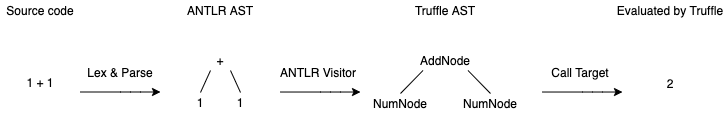

The diagram above was exported from draw.io. Its source (the exported page's mxGraphModel, read from the mxfile embedded in the PNG):
<mxGraphModel dx="983" dy="497" grid="1" gridSize="10" guides="1" tooltips="1" connect="1" arrows="1" fold="1" page="1" pageScale="1" pageWidth="827" pageHeight="1169" math="0" shadow="0">
  <root>
    <mxCell id="0" />
    <mxCell id="1" parent="0" />
    <mxCell id="nc-fv-lFU6VnyHSiTgFd-1" value="1 + 1" style="text;html=1;strokeColor=none;fillColor=none;align=center;verticalAlign=middle;whiteSpace=wrap;rounded=0;" vertex="1" parent="1">
      <mxGeometry x="40" y="102" width="40" height="20" as="geometry" />
    </mxCell>
    <mxCell id="nc-fv-lFU6VnyHSiTgFd-2" value="Source code" style="text;html=1;strokeColor=none;fillColor=none;align=center;verticalAlign=middle;whiteSpace=wrap;rounded=0;" vertex="1" parent="1">
      <mxGeometry x="20" y="30" width="80" height="20" as="geometry" />
    </mxCell>
    <mxCell id="nc-fv-lFU6VnyHSiTgFd-3" value="" style="endArrow=classic;html=1;exitX=1;exitY=0.5;exitDx=0;exitDy=0;" edge="1" parent="1">
      <mxGeometry width="50" height="50" relative="1" as="geometry">
        <mxPoint x="100" y="121.5" as="sourcePoint" />
        <mxPoint x="180" y="121.5" as="targetPoint" />
        <Array as="points">
          <mxPoint x="150" y="121.5" />
        </Array>
      </mxGeometry>
    </mxCell>
    <mxCell id="nc-fv-lFU6VnyHSiTgFd-4" value="Lex &amp;amp; Parse" style="text;html=1;strokeColor=none;fillColor=none;align=center;verticalAlign=middle;whiteSpace=wrap;rounded=0;" vertex="1" parent="1">
      <mxGeometry x="100" y="92" width="80" height="20" as="geometry" />
    </mxCell>
    <mxCell id="nc-fv-lFU6VnyHSiTgFd-6" value="+" style="text;html=1;strokeColor=none;fillColor=none;align=center;verticalAlign=middle;whiteSpace=wrap;rounded=0;" vertex="1" parent="1">
      <mxGeometry x="220" y="80" width="40" height="20" as="geometry" />
    </mxCell>
    <mxCell id="nc-fv-lFU6VnyHSiTgFd-7" value="1" style="text;html=1;strokeColor=none;fillColor=none;align=center;verticalAlign=middle;whiteSpace=wrap;rounded=0;" vertex="1" parent="1">
      <mxGeometry x="200" y="122" width="40" height="20" as="geometry" />
    </mxCell>
    <mxCell id="nc-fv-lFU6VnyHSiTgFd-9" value="" style="endArrow=none;html=1;entryX=0.25;entryY=1;entryDx=0;entryDy=0;exitX=0.5;exitY=0;exitDx=0;exitDy=0;" edge="1" parent="1" source="nc-fv-lFU6VnyHSiTgFd-7" target="nc-fv-lFU6VnyHSiTgFd-6">
      <mxGeometry width="50" height="50" relative="1" as="geometry">
        <mxPoint x="300" y="172" as="sourcePoint" />
        <mxPoint x="350" y="122" as="targetPoint" />
      </mxGeometry>
    </mxCell>
    <mxCell id="nc-fv-lFU6VnyHSiTgFd-11" value="1" style="text;html=1;strokeColor=none;fillColor=none;align=center;verticalAlign=middle;whiteSpace=wrap;rounded=0;" vertex="1" parent="1">
      <mxGeometry x="240" y="122" width="40" height="20" as="geometry" />
    </mxCell>
    <mxCell id="nc-fv-lFU6VnyHSiTgFd-12" value="" style="endArrow=none;html=1;entryX=0.75;entryY=1;entryDx=0;entryDy=0;exitX=0.5;exitY=0;exitDx=0;exitDy=0;" edge="1" parent="1" source="nc-fv-lFU6VnyHSiTgFd-11" target="nc-fv-lFU6VnyHSiTgFd-6">
      <mxGeometry width="50" height="50" relative="1" as="geometry">
        <mxPoint x="300" y="172" as="sourcePoint" />
        <mxPoint x="350" y="122" as="targetPoint" />
      </mxGeometry>
    </mxCell>
    <mxCell id="nc-fv-lFU6VnyHSiTgFd-13" value="ANTLR AST" style="text;html=1;strokeColor=none;fillColor=none;align=center;verticalAlign=middle;whiteSpace=wrap;rounded=0;" vertex="1" parent="1">
      <mxGeometry x="200" y="30" width="80" height="20" as="geometry" />
    </mxCell>
    <mxCell id="nc-fv-lFU6VnyHSiTgFd-14" value="ANTLR Visitor" style="text;html=1;strokeColor=none;fillColor=none;align=center;verticalAlign=middle;whiteSpace=wrap;rounded=0;" vertex="1" parent="1">
      <mxGeometry x="298" y="92" width="80" height="20" as="geometry" />
    </mxCell>
    <mxCell id="nc-fv-lFU6VnyHSiTgFd-15" value="" style="endArrow=classic;html=1;exitX=1;exitY=0.5;exitDx=0;exitDy=0;" edge="1" parent="1">
      <mxGeometry width="50" height="50" relative="1" as="geometry">
        <mxPoint x="300" y="121.52" as="sourcePoint" />
        <mxPoint x="380" y="121.52" as="targetPoint" />
        <Array as="points">
          <mxPoint x="350" y="121.52" />
        </Array>
      </mxGeometry>
    </mxCell>
    <mxCell id="nc-fv-lFU6VnyHSiTgFd-17" value="AddNode" style="text;html=1;strokeColor=none;fillColor=none;align=center;verticalAlign=middle;whiteSpace=wrap;rounded=0;" vertex="1" parent="1">
      <mxGeometry x="420" y="80" width="90" height="20" as="geometry" />
    </mxCell>
    <mxCell id="nc-fv-lFU6VnyHSiTgFd-18" value="NumNode" style="text;html=1;strokeColor=none;fillColor=none;align=center;verticalAlign=middle;whiteSpace=wrap;rounded=0;" vertex="1" parent="1">
      <mxGeometry x="400" y="123" width="40" height="20" as="geometry" />
    </mxCell>
    <mxCell id="nc-fv-lFU6VnyHSiTgFd-19" value="" style="endArrow=none;html=1;entryX=0.25;entryY=1;entryDx=0;entryDy=0;exitX=0.5;exitY=0;exitDx=0;exitDy=0;" edge="1" parent="1" source="nc-fv-lFU6VnyHSiTgFd-18" target="nc-fv-lFU6VnyHSiTgFd-17">
      <mxGeometry width="50" height="50" relative="1" as="geometry">
        <mxPoint x="500" y="173" as="sourcePoint" />
        <mxPoint x="550" y="123" as="targetPoint" />
      </mxGeometry>
    </mxCell>
    <mxCell id="nc-fv-lFU6VnyHSiTgFd-20" value="NumNode" style="text;html=1;strokeColor=none;fillColor=none;align=center;verticalAlign=middle;whiteSpace=wrap;rounded=0;" vertex="1" parent="1">
      <mxGeometry x="490" y="123" width="40" height="20" as="geometry" />
    </mxCell>
    <mxCell id="nc-fv-lFU6VnyHSiTgFd-21" value="" style="endArrow=none;html=1;entryX=0.75;entryY=1;entryDx=0;entryDy=0;exitX=0.5;exitY=0;exitDx=0;exitDy=0;" edge="1" parent="1" source="nc-fv-lFU6VnyHSiTgFd-20" target="nc-fv-lFU6VnyHSiTgFd-17">
      <mxGeometry width="50" height="50" relative="1" as="geometry">
        <mxPoint x="500" y="173" as="sourcePoint" />
        <mxPoint x="550" y="123" as="targetPoint" />
      </mxGeometry>
    </mxCell>
    <mxCell id="nc-fv-lFU6VnyHSiTgFd-22" value="Truffle AST" style="text;html=1;strokeColor=none;fillColor=none;align=center;verticalAlign=middle;whiteSpace=wrap;rounded=0;" vertex="1" parent="1">
      <mxGeometry x="425" y="30" width="80" height="20" as="geometry" />
    </mxCell>
    <mxCell id="nc-fv-lFU6VnyHSiTgFd-23" value="Call Target" style="text;html=1;strokeColor=none;fillColor=none;align=center;verticalAlign=middle;whiteSpace=wrap;rounded=0;" vertex="1" parent="1">
      <mxGeometry x="560" y="92" width="80" height="20" as="geometry" />
    </mxCell>
    <mxCell id="nc-fv-lFU6VnyHSiTgFd-24" value="" style="endArrow=classic;html=1;exitX=1;exitY=0.5;exitDx=0;exitDy=0;" edge="1" parent="1">
      <mxGeometry width="50" height="50" relative="1" as="geometry">
        <mxPoint x="562" y="121.51999999999998" as="sourcePoint" />
        <mxPoint x="642" y="121.51999999999998" as="targetPoint" />
        <Array as="points">
          <mxPoint x="612" y="121.51999999999998" />
        </Array>
      </mxGeometry>
    </mxCell>
    <mxCell id="nc-fv-lFU6VnyHSiTgFd-25" value="2" style="text;html=1;strokeColor=none;fillColor=none;align=center;verticalAlign=middle;whiteSpace=wrap;rounded=0;" vertex="1" parent="1">
      <mxGeometry x="670" y="103" width="40" height="20" as="geometry" />
    </mxCell>
    <mxCell id="nc-fv-lFU6VnyHSiTgFd-26" value="Evaluated by Truffle" style="text;html=1;strokeColor=none;fillColor=none;align=center;verticalAlign=middle;whiteSpace=wrap;rounded=0;" vertex="1" parent="1">
      <mxGeometry x="635" y="30" width="110" height="20" as="geometry" />
    </mxCell>
  </root>
</mxGraphModel>